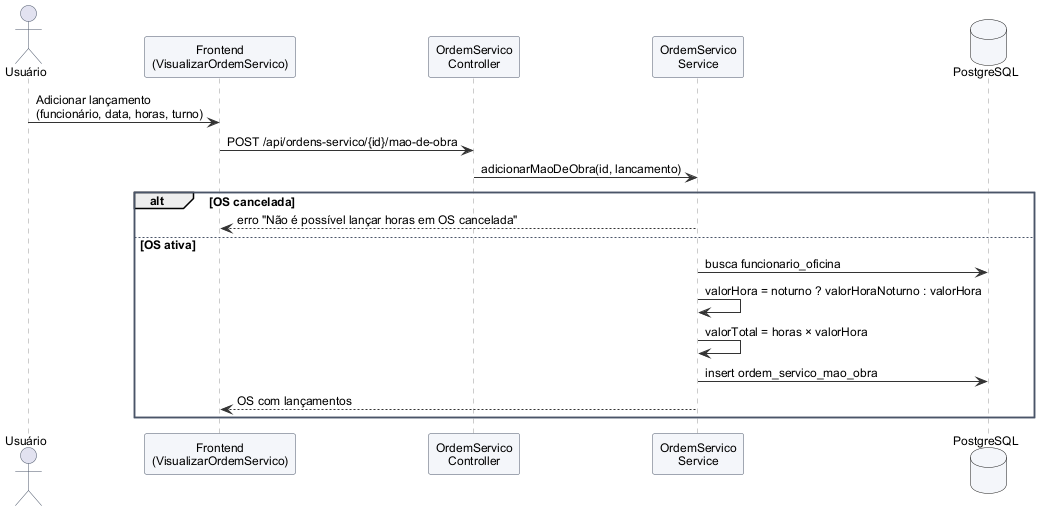

The diagram above was rendered by PlantUML. Its source (embedded in the PNG):
@startuml

skinparam defaultFontName Arial
skinparam defaultFontSize 12
skinparam shadowing false
skinparam backgroundColor white
skinparam ArrowColor #333333
skinparam ParticipantBackgroundColor #F4F6FA
skinparam ParticipantBorderColor #4A5568
skinparam ActorBorderColor #4A5568
skinparam DatabaseBackgroundColor #F4F6FA
skinparam SequenceLifeLineBorderColor #999999
skinparam NoteBackgroundColor #FFFBEA
skinparam ClassBackgroundColor #F8FAFC
skinparam ClassBorderColor #4A5568
skinparam ClassHeaderBackgroundColor #E2E8F0
skinparam PackageBorderColor #4A5568
skinparam UsecaseBackgroundColor #EEF4FB
skinparam UsecaseBorderColor #4A5568
skinparam RectangleBorderColor #4A5568
skinparam ComponentBackgroundColor #F4F6FA
skinparam NodeBackgroundColor #F4F6FA

actor Usuário
participant "Frontend\n(VisualizarOrdemServico)" as FE
participant "OrdemServico\nController" as C
participant "OrdemServico\nService" as S
database PostgreSQL as DB

Usuário -> FE : Adicionar lançamento\n(funcionário, data, horas, turno)
FE -> C : POST /api/ordens-servico/{id}/mao-de-obra
C -> S : adicionarMaoDeObra(id, lancamento)
alt OS cancelada
  S --> FE : erro "Não é possível lançar horas em OS cancelada"
else OS ativa
  S -> DB : busca funcionario_oficina
  S -> S : valorHora = noturno ? valorHoraNoturno : valorHora
  S -> S : valorTotal = horas × valorHora
  S -> DB : insert ordem_servico_mao_obra
  S --> FE : OS com lançamentos
end
@enduml